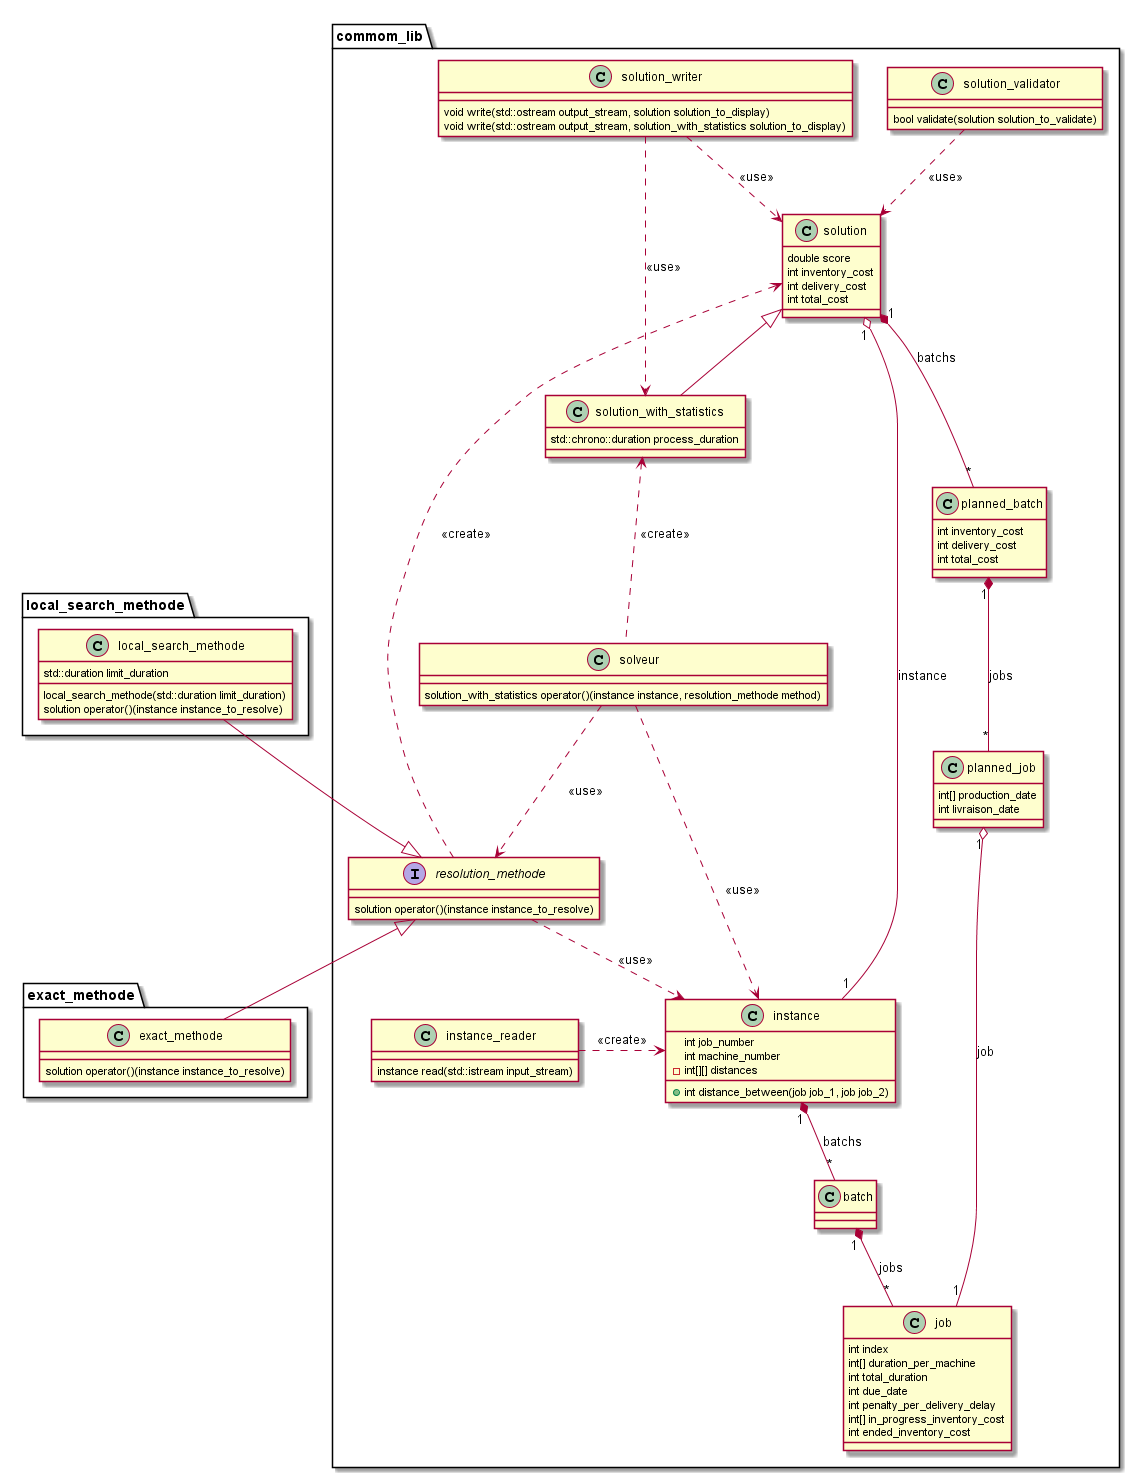

The diagram above was rendered by PlantUML. Its source (embedded in the PNG):
@startuml

package commom_lib
{

class job {
    int index
    int[] duration_per_machine
    int total_duration
    int due_date
    int penalty_per_delivery_delay
    int[] in_progress_inventory_cost
    int ended_inventory_cost
}


class instance {
    int job_number
    int machine_number
    - int[][] distances
    + int distance_between(job job_1, job job_2)
}

class batch {
}

instance "1" *-- "*" batch : batchs
batch "1" *-- "*" job : jobs


class solution {
    double score
    int inventory_cost
    int delivery_cost
    int total_cost
}

class solution_with_statistics {
    std::chrono::duration process_duration
}
solution "1" o-- "1" instance : instance

solution <|-- solution_with_statistics

class solveur{
    solution_with_statistics operator()(instance instance, resolution_methode method)
}

interface resolution_methode {
    solution operator()(instance instance_to_resolve)
}

class instance_reader {
    instance read(std::istream input_stream)
}

class solution_writer {
    void write(std::ostream output_stream, solution solution_to_display)
    void write(std::ostream output_stream, solution_with_statistics solution_to_display)
}

class solution_validator {
    bool validate(solution solution_to_validate)
}



solveur ..> resolution_methode : <<use>>
solveur ..> instance : <<use>>
solveur ..up> solution_with_statistics : <<create>>

instance_reader ..right> instance : <<create>>

solution_writer ..> solution : <<use>>
solution_writer ..> solution_with_statistics : <<use>>

solution_validator ..> solution : <<use>>

resolution_methode ..> solution : <<create>>

class planned_job {
    int[] production_date
    int livraison_date
}

planned_job "1" o-- "1" job : job

class planned_batch {
    int inventory_cost
    int delivery_cost
    int total_cost
}

planned_batch "1" *-- "*" planned_job : jobs

solution "1" *-- "*" planned_batch : batchs

resolution_methode ..> instance : <<use>>

together {
    class job
    class batch
    class instance
}

together {
    class planned_job
    class planned_batch
    class solution
    class solution_with_statistics
}
}

package exact_methode
{
    class exact_methode {
        solution operator()(instance instance_to_resolve)
    }
}

package local_search_methode
{
    class local_search_methode {
        std::duration limit_duration
        local_search_methode(std::duration limit_duration)
        solution operator()(instance instance_to_resolve)
    }
}


resolution_methode <|-up- local_search_methode
resolution_methode <|-- exact_methode
exact_methode -[hidden]up> local_search_methode
@enduml